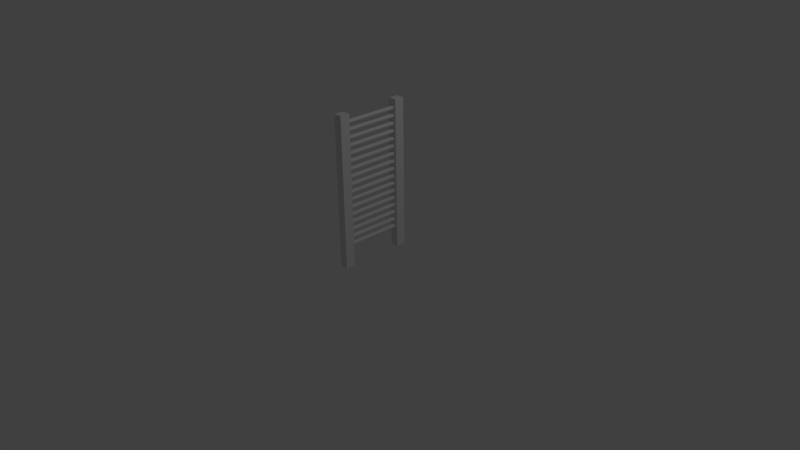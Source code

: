 # Source: elec_stage_door_blue.blend  (saved by Blender 2.66.0; exported with 4.5.12 LTS)
import bpy
from mathutils import Matrix  # noqa: F401  (used for matrix-valued properties, if any)

bpy.ops.wm.read_factory_settings(use_empty=True)
scene = bpy.context.scene
scene.name = 'Scene'

# ---- collections
col_collection_1 = bpy.data.collections.new('Collection 1'); scene.collection.children.link(col_collection_1)

# ---- materials (node trees are filled in below, after node groups)
mat_elec_stage_door_blue = bpy.data.materials.new('elec_stage_door_blue')
mat_elec_stage_door_blue.alpha_threshold = 0.0
mat_elec_stage_door_blue.use_transparent_shadow = False
mat_elec_stage_door_blue.roughness = 0.5
mat_elec_stage_door_blue.line_color = (0.0, 0.0, 0.0, 1.0)
mat_elec_stage_door = bpy.data.materials.new('elec_stage_door')
mat_elec_stage_door.alpha_threshold = 0.0
mat_elec_stage_door.use_transparent_shadow = False
mat_elec_stage_door.roughness = 0.5
mat_elec_stage_door.line_color = (0.0, 0.0, 0.0, 1.0)

# ---- material node trees

# ---- world
world_world = bpy.data.worlds.new('World'); scene.world = world_world
world_world.color = (0.05088, 0.05088, 0.05088)
world_world.use_sun_shadow = False
world_world.sun_shadow_jitter_overblur = 0.0
world_world.cycles.sampling_method = 'MANUAL'
world_world.cycles.sample_map_resolution = 256

# ---- cameras
cam_camera = bpy.data.cameras.new('Camera')
cam_camera.clip_end = 100.0
cam_camera.lens = 35.0
cam_camera.sensor_width = 32.0
cam_camera.sensor_height = 18.0
cam_camera.ortho_scale = 7.314
cam_camera.dof.focus_distance = 0.0
cam_camera.dof.aperture_fstop = 128.0

# ---- lights
light_lamp = bpy.data.lights.new('Lamp', 'POINT')
light_lamp.transmission_factor = 0.0
light_lamp.cutoff_distance = 30.0
light_lamp.energy = 100.0
light_lamp.shadow_buffer_clip_start = 1.001
light_lamp.shadow_soft_size = 0.1
light_lamp.shadow_maximum_resolution = 0.006
light_lamp.use_absolute_resolution = True
light_lamp.cycles.use_multiple_importance_sampling = False

# ---- meshes
me_cylinder = bpy.data.meshes.new('Cylinder')
me_cylinder.from_pydata([(3.825e-09, 0.365, 1.91), (3.825e-09, -0.365, 1.91), (0.005082, 0.365, 1.909), (0.005082, -0.365, 1.909), (0.009969, 0.365, 1.908), (0.009969, -0.365, 1.908), (0.01447, 0.365, 1.905), (0.01447, -0.365, 1.905), (0.01842, 0.365, 1.902), (0.01842, -0.365, 1.902), (0.02166, 0.365, 1.898), (0.02166, -0.365, 1.898), (0.02407, 0.365, 1.894), (0.02407, -0.365, 1.894), (0.02555, 0.365, 1.889), (0.02555, -0.365, 1.889), (0.02605, 0.365, 1.884), (0.02605, -0.365, 1.884), (0.02555, 0.365, 1.878), (0.02555, -0.365, 1.878), (0.02407, 0.365, 1.874), (0.02407, -0.365, 1.874), (0.02166, 0.365, 1.869), (0.02166, -0.365, 1.869), (0.01842, 0.365, 1.865), (0.01842, -0.365, 1.865), (0.01447, 0.365, 1.862), (0.01447, -0.365, 1.862), (0.009969, 0.365, 1.86), (0.009969, -0.365, 1.86), (0.005082, 0.365, 1.858), (0.005082, -0.365, 1.858), (-4.663e-09, 0.365, 1.858), (-4.663e-09, -0.365, 1.858), (-0.005082, 0.365, 1.858), (-0.005082, -0.365, 1.858), (-0.009969, 0.365, 1.86), (-0.009969, -0.365, 1.86), (-0.01447, 0.365, 1.862), (-0.01447, -0.365, 1.862), (-0.01842, 0.365, 1.865), (-0.01842, -0.365, 1.865), (-0.02166, 0.365, 1.869), (-0.02166, -0.365, 1.869), (-0.02407, 0.365, 1.874), (-0.02407, -0.365, 1.874), (-0.02555, 0.365, 1.878), (-0.02555, -0.365, 1.878), (-0.02605, 0.365, 1.884), (-0.02605, -0.365, 1.884), (-0.02555, 0.365, 1.889), (-0.02555, -0.365, 1.889), (-0.02407, 0.365, 1.894), (-0.02407, -0.365, 1.894), (-0.02166, 0.365, 1.898), (-0.02166, -0.365, 1.898), (-0.01842, 0.365, 1.902), (-0.01842, -0.365, 1.902), (-0.01447, 0.365, 1.905), (-0.01447, -0.365, 1.905), (-0.009969, 0.365, 1.908), (-0.009969, -0.365, 1.908), (-0.005082, 0.365, 1.909), (-0.005082, -0.365, 1.909), (3.825e-09, 0.365, 1.81), (3.825e-09, -0.365, 1.81), (0.005082, 0.365, 1.809), (0.005082, -0.365, 1.809), (0.009969, 0.365, 1.808), (0.009969, -0.365, 1.808), (0.01447, 0.365, 1.805), (0.01447, -0.365, 1.805), (0.01842, 0.365, 1.802), (0.01842, -0.365, 1.802), (0.02166, 0.365, 1.798), (0.02166, -0.365, 1.798), (0.02407, 0.365, 1.794), (0.02407, -0.365, 1.794), (0.02555, 0.365, 1.789), (0.02555, -0.365, 1.789), (0.02605, 0.365, 1.784), (0.02605, -0.365, 1.784), (0.02555, 0.365, 1.778), (0.02555, -0.365, 1.778), (0.02407, 0.365, 1.774), (0.02407, -0.365, 1.774), (0.02166, 0.365, 1.769), (0.02166, -0.365, 1.769), (0.01842, 0.365, 1.765), (0.01842, -0.365, 1.765), (0.01447, 0.365, 1.762), (0.01447, -0.365, 1.762), (0.009969, 0.365, 1.76), (0.009969, -0.365, 1.76), (0.005082, 0.365, 1.758), (0.005082, -0.365, 1.758), (-4.663e-09, 0.365, 1.758), (-4.663e-09, -0.365, 1.758), (-0.005082, 0.365, 1.758), (-0.005082, -0.365, 1.758), (-0.009969, 0.365, 1.76), (-0.009969, -0.365, 1.76), (-0.01447, 0.365, 1.762), (-0.01447, -0.365, 1.762), (-0.01842, 0.365, 1.765), (-0.01842, -0.365, 1.765), (-0.02166, 0.365, 1.769), (-0.02166, -0.365, 1.769), (-0.02407, 0.365, 1.774), (-0.02407, -0.365, 1.774), (-0.02555, 0.365, 1.778), (-0.02555, -0.365, 1.778), (-0.02605, 0.365, 1.784), (-0.02605, -0.365, 1.784), (-0.02555, 0.365, 1.789), (-0.02555, -0.365, 1.789), (-0.02407, 0.365, 1.794), (-0.02407, -0.365, 1.794), (-0.02166, 0.365, 1.798), (-0.02166, -0.365, 1.798), (-0.01842, 0.365, 1.802), (-0.01842, -0.365, 1.802), (-0.01447, 0.365, 1.805), (-0.01447, -0.365, 1.805), (-0.009969, 0.365, 1.808), (-0.009969, -0.365, 1.808), (-0.005082, 0.365, 1.809), (-0.005082, -0.365, 1.809), (3.825e-09, 0.365, 1.71), (3.825e-09, -0.365, 1.71), (0.005082, 0.365, 1.709), (0.005082, -0.365, 1.709), (0.009969, 0.365, 1.708), (0.009969, -0.365, 1.708), (0.01447, 0.365, 1.705), (0.01447, -0.365, 1.705), (0.01842, 0.365, 1.702), (0.01842, -0.365, 1.702), (0.02166, 0.365, 1.698), (0.02166, -0.365, 1.698), (0.02407, 0.365, 1.694), (0.02407, -0.365, 1.694), (0.02555, 0.365, 1.689), (0.02555, -0.365, 1.689), (0.02605, 0.365, 1.684), (0.02605, -0.365, 1.684), (0.02555, 0.365, 1.678), (0.02555, -0.365, 1.678), (0.02407, 0.365, 1.674), (0.02407, -0.365, 1.674), (0.02166, 0.365, 1.669), (0.02166, -0.365, 1.669), (0.01842, 0.365, 1.665), (0.01842, -0.365, 1.665), (0.01447, 0.365, 1.662), (0.01447, -0.365, 1.662), (0.009969, 0.365, 1.66), (0.009969, -0.365, 1.66), (0.005082, 0.365, 1.658), (0.005082, -0.365, 1.658), (-4.663e-09, 0.365, 1.658), (-4.663e-09, -0.365, 1.658), (-0.005082, 0.365, 1.658), (-0.005082, -0.365, 1.658), (-0.009969, 0.365, 1.66), (-0.009969, -0.365, 1.66), (-0.01447, 0.365, 1.662), (-0.01447, -0.365, 1.662), (-0.01842, 0.365, 1.665), (-0.01842, -0.365, 1.665), (-0.02166, 0.365, 1.669), (-0.02166, -0.365, 1.669), (-0.02407, 0.365, 1.674), (-0.02407, -0.365, 1.674), (-0.02555, 0.365, 1.678), (-0.02555, -0.365, 1.678), (-0.02605, 0.365, 1.684), (-0.02605, -0.365, 1.684), (-0.02555, 0.365, 1.689), (-0.02555, -0.365, 1.689), (-0.02407, 0.365, 1.694), (-0.02407, -0.365, 1.694), (-0.02166, 0.365, 1.698), (-0.02166, -0.365, 1.698), (-0.01842, 0.365, 1.702), (-0.01842, -0.365, 1.702), (-0.01447, 0.365, 1.705), (-0.01447, -0.365, 1.705), (-0.009969, 0.365, 1.708), (-0.009969, -0.365, 1.708), (-0.005082, 0.365, 1.709), (-0.005082, -0.365, 1.709), (3.825e-09, 0.365, 1.61), (3.825e-09, -0.365, 1.61), (0.005082, 0.365, 1.609), (0.005082, -0.365, 1.609), (0.009969, 0.365, 1.608), (0.009969, -0.365, 1.608), (0.01447, 0.365, 1.605), (0.01447, -0.365, 1.605), (0.01842, 0.365, 1.602), (0.01842, -0.365, 1.602), (0.02166, 0.365, 1.598), (0.02166, -0.365, 1.598), (0.02407, 0.365, 1.594), (0.02407, -0.365, 1.594), (0.02555, 0.365, 1.589), (0.02555, -0.365, 1.589), (0.02605, 0.365, 1.584), (0.02605, -0.365, 1.584), (0.02555, 0.365, 1.578), (0.02555, -0.365, 1.578), (0.02407, 0.365, 1.574), (0.02407, -0.365, 1.574), (0.02166, 0.365, 1.569), (0.02166, -0.365, 1.569), (0.01842, 0.365, 1.565), (0.01842, -0.365, 1.565), (0.01447, 0.365, 1.562), (0.01447, -0.365, 1.562), (0.009969, 0.365, 1.56), (0.009969, -0.365, 1.56), (0.005082, 0.365, 1.558), (0.005082, -0.365, 1.558), (-4.663e-09, 0.365, 1.558), (-4.663e-09, -0.365, 1.558), (-0.005082, 0.365, 1.558), (-0.005082, -0.365, 1.558), (-0.009969, 0.365, 1.56), (-0.009969, -0.365, 1.56), (-0.01447, 0.365, 1.562), (-0.01447, -0.365, 1.562), (-0.01842, 0.365, 1.565), (-0.01842, -0.365, 1.565), (-0.02166, 0.365, 1.569), (-0.02166, -0.365, 1.569), (-0.02407, 0.365, 1.574), (-0.02407, -0.365, 1.574), (-0.02555, 0.365, 1.578), (-0.02555, -0.365, 1.578), (-0.02605, 0.365, 1.584), (-0.02605, -0.365, 1.584), (-0.02555, 0.365, 1.589), (-0.02555, -0.365, 1.589), (-0.02407, 0.365, 1.594), (-0.02407, -0.365, 1.594), (-0.02166, 0.365, 1.598), (-0.02166, -0.365, 1.598), (-0.01842, 0.365, 1.602), (-0.01842, -0.365, 1.602), (-0.01447, 0.365, 1.605), (-0.01447, -0.365, 1.605), (-0.009969, 0.365, 1.608), (-0.009969, -0.365, 1.608), (-0.005082, 0.365, 1.609), (-0.005082, -0.365, 1.609), (3.825e-09, 0.365, 1.51), (3.825e-09, -0.365, 1.51), (0.005082, 0.365, 1.509), (0.005082, -0.365, 1.509), (0.009969, 0.365, 1.508), (0.009969, -0.365, 1.508), (0.01447, 0.365, 1.505), (0.01447, -0.365, 1.505), (0.01842, 0.365, 1.502), (0.01842, -0.365, 1.502), (0.02166, 0.365, 1.498), (0.02166, -0.365, 1.498), (0.02407, 0.365, 1.494), (0.02407, -0.365, 1.494), (0.02555, 0.365, 1.489), (0.02555, -0.365, 1.489), (0.02605, 0.365, 1.484), (0.02605, -0.365, 1.484), (0.02555, 0.365, 1.478), (0.02555, -0.365, 1.478), (0.02407, 0.365, 1.474), (0.02407, -0.365, 1.474), (0.02166, 0.365, 1.469), (0.02166, -0.365, 1.469), (0.01842, 0.365, 1.465), (0.01842, -0.365, 1.465), (0.01447, 0.365, 1.462), (0.01447, -0.365, 1.462), (0.009969, 0.365, 1.46), (0.009969, -0.365, 1.46), (0.005082, 0.365, 1.458), (0.005082, -0.365, 1.458), (-4.663e-09, 0.365, 1.458), (-4.663e-09, -0.365, 1.458), (-0.005082, 0.365, 1.458), (-0.005082, -0.365, 1.458), (-0.009969, 0.365, 1.46), (-0.009969, -0.365, 1.46), (-0.01447, 0.365, 1.462), (-0.01447, -0.365, 1.462), (-0.01842, 0.365, 1.465), (-0.01842, -0.365, 1.465), (-0.02166, 0.365, 1.469), (-0.02166, -0.365, 1.469), (-0.02407, 0.365, 1.474), (-0.02407, -0.365, 1.474), (-0.02555, 0.365, 1.478), (-0.02555, -0.365, 1.478), (-0.02605, 0.365, 1.484), (-0.02605, -0.365, 1.484), (-0.02555, 0.365, 1.489), (-0.02555, -0.365, 1.489), (-0.02407, 0.365, 1.494), (-0.02407, -0.365, 1.494), (-0.02166, 0.365, 1.498), (-0.02166, -0.365, 1.498), (-0.01842, 0.365, 1.502), (-0.01842, -0.365, 1.502), (-0.01447, 0.365, 1.505), (-0.01447, -0.365, 1.505), (-0.009969, 0.365, 1.508), (-0.009969, -0.365, 1.508), (-0.005082, 0.365, 1.509), (-0.005082, -0.365, 1.509), (3.825e-09, 0.365, 1.41), (3.825e-09, -0.365, 1.41), (0.005082, 0.365, 1.409), (0.005082, -0.365, 1.409), (0.009969, 0.365, 1.408), (0.009969, -0.365, 1.408), (0.01447, 0.365, 1.405), (0.01447, -0.365, 1.405), (0.01842, 0.365, 1.402), (0.01842, -0.365, 1.402), (0.02166, 0.365, 1.398), (0.02166, -0.365, 1.398), (0.02407, 0.365, 1.394), (0.02407, -0.365, 1.394), (0.02555, 0.365, 1.389), (0.02555, -0.365, 1.389), (0.02605, 0.365, 1.384), (0.02605, -0.365, 1.384), (0.02555, 0.365, 1.378), (0.02555, -0.365, 1.378), (0.02407, 0.365, 1.374), (0.02407, -0.365, 1.374), (0.02166, 0.365, 1.369), (0.02166, -0.365, 1.369), (0.01842, 0.365, 1.365), (0.01842, -0.365, 1.365), (0.01447, 0.365, 1.362), (0.01447, -0.365, 1.362), (0.009969, 0.365, 1.36), (0.009969, -0.365, 1.36), (0.005082, 0.365, 1.358), (0.005082, -0.365, 1.358), (-4.663e-09, 0.365, 1.358), (-4.663e-09, -0.365, 1.358), (-0.005082, 0.365, 1.358), (-0.005082, -0.365, 1.358), (-0.009969, 0.365, 1.36), (-0.009969, -0.365, 1.36), (-0.01447, 0.365, 1.362), (-0.01447, -0.365, 1.362), (-0.01842, 0.365, 1.365), (-0.01842, -0.365, 1.365), (-0.02166, 0.365, 1.369), (-0.02166, -0.365, 1.369), (-0.02407, 0.365, 1.374), (-0.02407, -0.365, 1.374), (-0.02555, 0.365, 1.378), (-0.02555, -0.365, 1.378), (-0.02605, 0.365, 1.384), (-0.02605, -0.365, 1.384), (-0.02555, 0.365, 1.389), (-0.02555, -0.365, 1.389), (-0.02407, 0.365, 1.394), (-0.02407, -0.365, 1.394), (-0.02166, 0.365, 1.398), (-0.02166, -0.365, 1.398), (-0.01842, 0.365, 1.402), (-0.01842, -0.365, 1.402), (-0.01447, 0.365, 1.405), (-0.01447, -0.365, 1.405), (-0.009969, 0.365, 1.408), (-0.009969, -0.365, 1.408), (-0.005082, 0.365, 1.409), (-0.005082, -0.365, 1.409), (3.825e-09, 0.365, 1.31), (3.825e-09, -0.365, 1.31), (0.005082, 0.365, 1.309), (0.005082, -0.365, 1.309), (0.009969, 0.365, 1.308), (0.009969, -0.365, 1.308), (0.01447, 0.365, 1.305), (0.01447, -0.365, 1.305), (0.01842, 0.365, 1.302), (0.01842, -0.365, 1.302), (0.02166, 0.365, 1.298), (0.02166, -0.365, 1.298), (0.02407, 0.365, 1.294), (0.02407, -0.365, 1.294), (0.02555, 0.365, 1.289), (0.02555, -0.365, 1.289), (0.02605, 0.365, 1.284), (0.02605, -0.365, 1.284), (0.02555, 0.365, 1.278), (0.02555, -0.365, 1.278), (0.02407, 0.365, 1.274), (0.02407, -0.365, 1.274), (0.02166, 0.365, 1.269), (0.02166, -0.365, 1.269), (0.01842, 0.365, 1.265), (0.01842, -0.365, 1.265), (0.01447, 0.365, 1.262), (0.01447, -0.365, 1.262), (0.009969, 0.365, 1.26), (0.009969, -0.365, 1.26), (0.005082, 0.365, 1.258), (0.005082, -0.365, 1.258), (-4.663e-09, 0.365, 1.258), (-4.663e-09, -0.365, 1.258), (-0.005082, 0.365, 1.258), (-0.005082, -0.365, 1.258), (-0.009969, 0.365, 1.26), (-0.009969, -0.365, 1.26), (-0.01447, 0.365, 1.262), (-0.01447, -0.365, 1.262), (-0.01842, 0.365, 1.265), (-0.01842, -0.365, 1.265), (-0.02166, 0.365, 1.269), (-0.02166, -0.365, 1.269), (-0.02407, 0.365, 1.274), (-0.02407, -0.365, 1.274), (-0.02555, 0.365, 1.278), (-0.02555, -0.365, 1.278), (-0.02605, 0.365, 1.284), (-0.02605, -0.365, 1.284), (-0.02555, 0.365, 1.289), (-0.02555, -0.365, 1.289), (-0.02407, 0.365, 1.294), (-0.02407, -0.365, 1.294), (-0.02166, 0.365, 1.298), (-0.02166, -0.365, 1.298), (-0.01842, 0.365, 1.302), (-0.01842, -0.365, 1.302), (-0.01447, 0.365, 1.305), (-0.01447, -0.365, 1.305), (-0.009969, 0.365, 1.308), (-0.009969, -0.365, 1.308), (-0.005082, 0.365, 1.309), (-0.005082, -0.365, 1.309), (3.825e-09, 0.365, 1.21), (3.825e-09, -0.365, 1.21), (0.005082, 0.365, 1.209), (0.005082, -0.365, 1.209), (0.009969, 0.365, 1.208), (0.009969, -0.365, 1.208), (0.01447, 0.365, 1.205), (0.01447, -0.365, 1.205), (0.01842, 0.365, 1.202), (0.01842, -0.365, 1.202), (0.02166, 0.365, 1.198), (0.02166, -0.365, 1.198), (0.02407, 0.365, 1.194), (0.02407, -0.365, 1.194), (0.02555, 0.365, 1.189), (0.02555, -0.365, 1.189), (0.02605, 0.365, 1.184), (0.02605, -0.365, 1.184), (0.02555, 0.365, 1.178), (0.02555, -0.365, 1.178), (0.02407, 0.365, 1.174), (0.02407, -0.365, 1.174), (0.02166, 0.365, 1.169), (0.02166, -0.365, 1.169), (0.01842, 0.365, 1.165), (0.01842, -0.365, 1.165), (0.01447, 0.365, 1.162), (0.01447, -0.365, 1.162), (0.009969, 0.365, 1.16), (0.009969, -0.365, 1.16), (0.005082, 0.365, 1.158), (0.005082, -0.365, 1.158), (-4.663e-09, 0.365, 1.158), (-4.663e-09, -0.365, 1.158), (-0.005082, 0.365, 1.158), (-0.005082, -0.365, 1.158), (-0.009969, 0.365, 1.16), (-0.009969, -0.365, 1.16), (-0.01447, 0.365, 1.162), (-0.01447, -0.365, 1.162), (-0.01842, 0.365, 1.165), (-0.01842, -0.365, 1.165), (-0.02166, 0.365, 1.169), (-0.02166, -0.365, 1.169), (-0.02407, 0.365, 1.174), (-0.02407, -0.365, 1.174), (-0.02555, 0.365, 1.178), (-0.02555, -0.365, 1.178), (-0.02605, 0.365, 1.184), (-0.02605, -0.365, 1.184), (-0.02555, 0.365, 1.189), (-0.02555, -0.365, 1.189), (-0.02407, 0.365, 1.194), (-0.02407, -0.365, 1.194), (-0.02166, 0.365, 1.198), (-0.02166, -0.365, 1.198), (-0.01842, 0.365, 1.202), (-0.01842, -0.365, 1.202), (-0.01447, 0.365, 1.205), (-0.01447, -0.365, 1.205), (-0.009969, 0.365, 1.208), (-0.009969, -0.365, 1.208), (-0.005082, 0.365, 1.209), (-0.005082, -0.365, 1.209), (3.825e-09, 0.365, 1.11), (3.825e-09, -0.365, 1.11), (0.005082, 0.365, 1.109), (0.005082, -0.365, 1.109), (0.009969, 0.365, 1.108), (0.009969, -0.365, 1.108), (0.01447, 0.365, 1.105), (0.01447, -0.365, 1.105), (0.01842, 0.365, 1.102), (0.01842, -0.365, 1.102), (0.02166, 0.365, 1.098), (0.02166, -0.365, 1.098), (0.02407, 0.365, 1.094), (0.02407, -0.365, 1.094), (0.02555, 0.365, 1.089), (0.02555, -0.365, 1.089), (0.02605, 0.365, 1.084), (0.02605, -0.365, 1.084), (0.02555, 0.365, 1.078), (0.02555, -0.365, 1.078), (0.02407, 0.365, 1.074), (0.02407, -0.365, 1.074), (0.02166, 0.365, 1.069), (0.02166, -0.365, 1.069), (0.01842, 0.365, 1.065), (0.01842, -0.365, 1.065), (0.01447, 0.365, 1.062), (0.01447, -0.365, 1.062), (0.009969, 0.365, 1.06), (0.009969, -0.365, 1.06), (0.005082, 0.365, 1.058), (0.005082, -0.365, 1.058), (-4.663e-09, 0.365, 1.058), (-4.663e-09, -0.365, 1.058), (-0.005082, 0.365, 1.058), (-0.005082, -0.365, 1.058), (-0.009969, 0.365, 1.06), (-0.009969, -0.365, 1.06), (-0.01447, 0.365, 1.062), (-0.01447, -0.365, 1.062), (-0.01842, 0.365, 1.065), (-0.01842, -0.365, 1.065), (-0.02166, 0.365, 1.069), (-0.02166, -0.365, 1.069), (-0.02407, 0.365, 1.074), (-0.02407, -0.365, 1.074), (-0.02555, 0.365, 1.078), (-0.02555, -0.365, 1.078), (-0.02605, 0.365, 1.084), (-0.02605, -0.365, 1.084), (-0.02555, 0.365, 1.089), (-0.02555, -0.365, 1.089), (-0.02407, 0.365, 1.094), (-0.02407, -0.365, 1.094), (-0.02166, 0.365, 1.098), (-0.02166, -0.365, 1.098), (-0.01842, 0.365, 1.102), (-0.01842, -0.365, 1.102), (-0.01447, 0.365, 1.105), (-0.01447, -0.365, 1.105), (-0.009969, 0.365, 1.108), (-0.009969, -0.365, 1.108), (-0.005082, 0.365, 1.109), (-0.005082, -0.365, 1.109), (3.825e-09, 0.365, 0.3096), (3.825e-09, -0.365, 0.3096), (0.005082, 0.365, 0.3091), (0.005082, -0.365, 0.3091), (0.009969, 0.365, 0.3076), (0.009969, -0.365, 0.3076), (0.01447, 0.365, 0.3052), (0.01447, -0.365, 0.3052), (0.01842, 0.365, 0.302), (0.01842, -0.365, 0.302), (0.02166, 0.365, 0.298), (0.02166, -0.365, 0.298), (0.02407, 0.365, 0.2935), (0.02407, -0.365, 0.2935), (0.02555, 0.365, 0.2887), (0.02555, -0.365, 0.2887), (0.02605, 0.365, 0.2836), (0.02605, -0.365, 0.2836), (0.02555, 0.365, 0.2785), (0.02555, -0.365, 0.2785), (0.02407, 0.365, 0.2736), (0.02407, -0.365, 0.2736), (0.02166, 0.365, 0.2691), (0.02166, -0.365, 0.2691), (0.01842, 0.365, 0.2652), (0.01842, -0.365, 0.2652), (0.01447, 0.365, 0.2619), (0.01447, -0.365, 0.2619), (0.009969, 0.365, 0.2595), (0.009969, -0.365, 0.2595), (0.005082, 0.365, 0.258), (0.005082, -0.365, 0.258), (-4.663e-09, 0.365, 0.2575), (-4.663e-09, -0.365, 0.2575), (-0.005082, 0.365, 0.258), (-0.005082, -0.365, 0.258), (-0.009969, 0.365, 0.2595), (-0.009969, -0.365, 0.2595), (-0.01447, 0.365, 0.2619), (-0.01447, -0.365, 0.2619), (-0.01842, 0.365, 0.2652), (-0.01842, -0.365, 0.2652), (-0.02166, 0.365, 0.2691), (-0.02166, -0.365, 0.2691), (-0.02407, 0.365, 0.2736), (-0.02407, -0.365, 0.2736), (-0.02555, 0.365, 0.2785), (-0.02555, -0.365, 0.2785), (-0.02605, 0.365, 0.2836), (-0.02605, -0.365, 0.2836), (-0.02555, 0.365, 0.2887), (-0.02555, -0.365, 0.2887), (-0.02407, 0.365, 0.2935), (-0.02407, -0.365, 0.2935), (-0.02166, 0.365, 0.298), (-0.02166, -0.365, 0.298), (-0.01842, 0.365, 0.302), (-0.01842, -0.365, 0.302), (-0.01447, 0.365, 0.3052), (-0.01447, -0.365, 0.3052), (-0.009969, 0.365, 0.3076), (-0.009969, -0.365, 0.3076), (-0.005082, 0.365, 0.3091), (-0.005082, -0.365, 0.3091), (-0.005082, -0.365, 0.4091), (-0.005082, 0.365, 0.4091), (-0.009969, -0.365, 0.4076), (-0.009969, 0.365, 0.4076), (-0.01447, -0.365, 0.4052), (-0.01447, 0.365, 0.4052), (-0.01842, -0.365, 0.402), (-0.01842, 0.365, 0.402), (-0.02166, -0.365, 0.398), (-0.02166, 0.365, 0.398), (-0.02407, -0.365, 0.3935), (-0.02407, 0.365, 0.3935), (-0.02555, -0.365, 0.3887), (-0.02555, 0.365, 0.3887), (-0.02605, -0.365, 0.3836), (-0.02605, 0.365, 0.3836), (-0.02555, -0.365, 0.3785), (-0.02555, 0.365, 0.3785), (-0.02407, -0.365, 0.3736), (-0.02407, 0.365, 0.3736), (-0.02166, -0.365, 0.3691), (-0.02166, 0.365, 0.3691), (-0.01842, -0.365, 0.3652), (-0.01842, 0.365, 0.3652), (-0.01447, -0.365, 0.3619), (-0.01447, 0.365, 0.3619), (-0.009969, -0.365, 0.3595), (-0.009969, 0.365, 0.3595), (-0.005082, -0.365, 0.358), (-0.005082, 0.365, 0.358), (-4.663e-09, -0.365, 0.3575), (-4.663e-09, 0.365, 0.3575), (0.005082, -0.365, 0.358), (0.005082, 0.365, 0.358), (0.009969, -0.365, 0.3595), (0.009969, 0.365, 0.3595), (0.01447, -0.365, 0.3619), (0.01447, 0.365, 0.3619), (0.01842, -0.365, 0.3652), (0.01842, 0.365, 0.3652), (0.02166, -0.365, 0.3691), (0.02166, 0.365, 0.3691), (0.02407, -0.365, 0.3736), (0.02407, 0.365, 0.3736), (0.02555, -0.365, 0.3785), (0.02555, 0.365, 0.3785), (0.02605, -0.365, 0.3836), (0.02605, 0.365, 0.3836), (0.02555, -0.365, 0.3887), (0.02555, 0.365, 0.3887), (0.02407, -0.365, 0.3935), (0.02407, 0.365, 0.3935), (0.02166, -0.365, 0.398), (0.02166, 0.365, 0.398), (0.01842, -0.365, 0.402), (0.01842, 0.365, 0.402), (0.01447, -0.365, 0.4052), (0.01447, 0.365, 0.4052), (0.009969, -0.365, 0.4076), (0.009969, 0.365, 0.4076), (0.005082, -0.365, 0.4091), (0.005082, 0.365, 0.4091), (3.825e-09, -0.365, 0.4096), (3.825e-09, 0.365, 0.4096), (3.825e-09, 0.365, 0.5096), (3.825e-09, -0.365, 0.5096), (0.005082, 0.365, 0.5091), (0.005082, -0.365, 0.5091), (0.009969, 0.365, 0.5076), (0.009969, -0.365, 0.5076), (0.01447, 0.365, 0.5052), (0.01447, -0.365, 0.5052), (0.01842, 0.365, 0.502), (0.01842, -0.365, 0.502), (0.02166, 0.365, 0.498), (0.02166, -0.365, 0.498), (0.02407, 0.365, 0.4935), (0.02407, -0.365, 0.4935), (0.02555, 0.365, 0.4887), (0.02555, -0.365, 0.4887), (0.02605, 0.365, 0.4836), (0.02605, -0.365, 0.4836), (0.02555, 0.365, 0.4785), (0.02555, -0.365, 0.4785), (0.02407, 0.365, 0.4736), (0.02407, -0.365, 0.4736), (0.02166, 0.365, 0.4691), (0.02166, -0.365, 0.4691), (0.01842, 0.365, 0.4652), (0.01842, -0.365, 0.4652), (0.01447, 0.365, 0.4619), (0.01447, -0.365, 0.4619), (0.009969, 0.365, 0.4595), (0.009969, -0.365, 0.4595), (0.005082, 0.365, 0.458), (0.005082, -0.365, 0.458), (-4.663e-09, 0.365, 0.4575), (-4.663e-09, -0.365, 0.4575), (-0.005082, 0.365, 0.458), (-0.005082, -0.365, 0.458), (-0.009969, 0.365, 0.4595), (-0.009969, -0.365, 0.4595), (-0.01447, 0.365, 0.4619), (-0.01447, -0.365, 0.4619), (-0.01842, 0.365, 0.4652), (-0.01842, -0.365, 0.4652), (-0.02166, 0.365, 0.4691), (-0.02166, -0.365, 0.4691), (-0.02407, 0.365, 0.4736), (-0.02407, -0.365, 0.4736), (-0.02555, 0.365, 0.4785), (-0.02555, -0.365, 0.4785), (-0.02605, 0.365, 0.4836), (-0.02605, -0.365, 0.4836), (-0.02555, 0.365, 0.4887), (-0.02555, -0.365, 0.4887), (-0.02407, 0.365, 0.4935), (-0.02407, -0.365, 0.4935), (-0.02166, 0.365, 0.498), (-0.02166, -0.365, 0.498), (-0.01842, 0.365, 0.502), (-0.01842, -0.365, 0.502), (-0.01447, 0.365, 0.5052), (-0.01447, -0.365, 0.5052), (-0.009969, 0.365, 0.5076), (-0.009969, -0.365, 0.5076), (-0.005082, 0.365, 0.5091), (-0.005082, -0.365, 0.5091), (-0.005082, -0.365, 0.6091), (-0.005082, 0.365, 0.6091), (-0.009969, -0.365, 0.6076), (-0.009969, 0.365, 0.6076), (-0.01447, -0.365, 0.6052), (-0.01447, 0.365, 0.6052), (-0.01842, -0.365, 0.602), (-0.01842, 0.365, 0.602), (-0.02166, -0.365, 0.598), (-0.02166, 0.365, 0.598), (-0.02407, -0.365, 0.5935), (-0.02407, 0.365, 0.5935), (-0.02555, -0.365, 0.5887), (-0.02555, 0.365, 0.5887), (-0.02605, -0.365, 0.5836), (-0.02605, 0.365, 0.5836), (-0.02555, -0.365, 0.5785), (-0.02555, 0.365, 0.5785), (-0.02407, -0.365, 0.5736), (-0.02407, 0.365, 0.5736), (-0.02166, -0.365, 0.5691), (-0.02166, 0.365, 0.5691), (-0.01842, -0.365, 0.5652), (-0.01842, 0.365, 0.5652), (-0.01447, -0.365, 0.5619), (-0.01447, 0.365, 0.5619), (-0.009969, -0.365, 0.5595), (-0.009969, 0.365, 0.5595), (-0.005082, -0.365, 0.558), (-0.005082, 0.365, 0.558), (-4.663e-09, -0.365, 0.5575), (-4.663e-09, 0.365, 0.5575), (0.005082, -0.365, 0.558), (0.005082, 0.365, 0.558), (0.009969, -0.365, 0.5595), (0.009969, 0.365, 0.5595), (0.01447, -0.365, 0.5619), (0.01447, 0.365, 0.5619), (0.01842, -0.365, 0.5652), (0.01842, 0.365, 0.5652), (0.02166, -0.365, 0.5691), (0.02166, 0.365, 0.5691), (0.02407, -0.365, 0.5736), (0.02407, 0.365, 0.5736), (0.02555, -0.365, 0.5785), (0.02555, 0.365, 0.5785), (0.02605, -0.365, 0.5836), (0.02605, 0.365, 0.5836), (0.02555, -0.365, 0.5887), (0.02555, 0.365, 0.5887), (0.02407, -0.365, 0.5935), (0.02407, 0.365, 0.5935), (0.02166, -0.365, 0.598), (0.02166, 0.365, 0.598), (0.01842, -0.365, 0.602), (0.01842, 0.365, 0.602), (0.01447, -0.365, 0.6052), (0.01447, 0.365, 0.6052), (0.009969, -0.365, 0.6076), (0.009969, 0.365, 0.6076), (0.005082, -0.365, 0.6091), (0.005082, 0.365, 0.6091), (3.825e-09, -0.365, 0.6096), (3.825e-09, 0.365, 0.6096), (3.825e-09, 0.365, 0.7096), (3.825e-09, -0.365, 0.7096), (0.005082, 0.365, 0.7091), (0.005082, -0.365, 0.7091), (0.009969, 0.365, 0.7076), (0.009969, -0.365, 0.7076), (0.01447, 0.365, 0.7052), (0.01447, -0.365, 0.7052), (0.01842, 0.365, 0.702), (0.01842, -0.365, 0.702), (0.02166, 0.365, 0.698), (0.02166, -0.365, 0.698), (0.02407, 0.365, 0.6935), (0.02407, -0.365, 0.6935), (0.02555, 0.365, 0.6887), (0.02555, -0.365, 0.6887), (0.02605, 0.365, 0.6836), (0.02605, -0.365, 0.6836), (0.02555, 0.365, 0.6785), (0.02555, -0.365, 0.6785), (0.02407, 0.365, 0.6736), (0.02407, -0.365, 0.6736), (0.02166, 0.365, 0.6691), (0.02166, -0.365, 0.6691), (0.01842, 0.365, 0.6652), (0.01842, -0.365, 0.6652), (0.01447, 0.365, 0.6619), (0.01447, -0.365, 0.6619), (0.009969, 0.365, 0.6595), (0.009969, -0.365, 0.6595), (0.005082, 0.365, 0.658), (0.005082, -0.365, 0.658), (-4.663e-09, 0.365, 0.6575), (-4.663e-09, -0.365, 0.6575), (-0.005082, 0.365, 0.658), (-0.005082, -0.365, 0.658), (-0.009969, 0.365, 0.6595), (-0.009969, -0.365, 0.6595), (-0.01447, 0.365, 0.6619), (-0.01447, -0.365, 0.6619), (-0.01842, 0.365, 0.6652), (-0.01842, -0.365, 0.6652), (-0.02166, 0.365, 0.6691), (-0.02166, -0.365, 0.6691), (-0.02407, 0.365, 0.6736), (-0.02407, -0.365, 0.6736), (-0.02555, 0.365, 0.6785), (-0.02555, -0.365, 0.6785), (-0.02605, 0.365, 0.6836), (-0.02605, -0.365, 0.6836), (-0.02555, 0.365, 0.6887), (-0.02555, -0.365, 0.6887), (-0.02407, 0.365, 0.6935), (-0.02407, -0.365, 0.6935), (-0.02166, 0.365, 0.698), (-0.02166, -0.365, 0.698), (-0.01842, 0.365, 0.702), (-0.01842, -0.365, 0.702), (-0.01447, 0.365, 0.7052), (-0.01447, -0.365, 0.7052), (-0.009969, 0.365, 0.7076), (-0.009969, -0.365, 0.7076), (-0.005082, 0.365, 0.7091), (-0.005082, -0.365, 0.7091), (-0.005082, -0.365, 0.8091), (-0.005082, 0.365, 0.8091), (-0.009969, -0.365, 0.8076), (-0.009969, 0.365, 0.8076), (-0.01447, -0.365, 0.8052), (-0.01447, 0.365, 0.8052), (-0.01842, -0.365, 0.802), (-0.01842, 0.365, 0.802), (-0.02166, -0.365, 0.798), (-0.02166, 0.365, 0.798), (-0.02407, -0.365, 0.7935), (-0.02407, 0.365, 0.7935), (-0.02555, -0.365, 0.7887), (-0.02555, 0.365, 0.7887), (-0.02605, -0.365, 0.7836), (-0.02605, 0.365, 0.7836), (-0.02555, -0.365, 0.7785), (-0.02555, 0.365, 0.7785), (-0.02407, -0.365, 0.7736), (-0.02407, 0.365, 0.7736), (-0.02166, -0.365, 0.7691), (-0.02166, 0.365, 0.7691), (-0.01842, -0.365, 0.7652), (-0.01842, 0.365, 0.7652), (-0.01447, -0.365, 0.7619), (-0.01447, 0.365, 0.7619), (-0.009969, -0.365, 0.7595), (-0.009969, 0.365, 0.7595), (-0.005082, -0.365, 0.758), (-0.005082, 0.365, 0.758), (-4.663e-09, -0.365, 0.7575), (-4.663e-09, 0.365, 0.7575), (0.005082, -0.365, 0.758), (0.005082, 0.365, 0.758), (0.009969, -0.365, 0.7595), (0.009969, 0.365, 0.7595), (0.01447, -0.365, 0.7619), (0.01447, 0.365, 0.7619), (0.01842, -0.365, 0.7652), (0.01842, 0.365, 0.7652), (0.02166, -0.365, 0.7691), (0.02166, 0.365, 0.7691), (0.02407, -0.365, 0.7736), (0.02407, 0.365, 0.7736), (0.02555, -0.365, 0.7785), (0.02555, 0.365, 0.7785), (0.02605, -0.365, 0.7836), (0.02605, 0.365, 0.7836), (0.02555, -0.365, 0.7887), (0.02555, 0.365, 0.7887), (0.02407, -0.365, 0.7935), (0.02407, 0.365, 0.7935), (0.02166, -0.365, 0.798), (0.02166, 0.365, 0.798), (0.01842, -0.365, 0.802), (0.01842, 0.365, 0.802), (0.01447, -0.365, 0.8052), (0.01447, 0.365, 0.8052), (0.009969, -0.365, 0.8076), (0.009969, 0.365, 0.8076), (0.005082, -0.365, 0.8091), (0.005082, 0.365, 0.8091), (3.825e-09, -0.365, 0.8096), (3.825e-09, 0.365, 0.8096), (3.825e-09, 0.365, 0.9096), (3.825e-09, -0.365, 0.9096), (0.005082, 0.365, 0.9091), (0.005082, -0.365, 0.9091), (0.009969, 0.365, 0.9076), (0.009969, -0.365, 0.9076), (0.01447, 0.365, 0.9052), (0.01447, -0.365, 0.9052), (0.01842, 0.365, 0.902), (0.01842, -0.365, 0.902), (0.02166, 0.365, 0.898), (0.02166, -0.365, 0.898), (0.02407, 0.365, 0.8935), (0.02407, -0.365, 0.8935), (0.02555, 0.365, 0.8887), (0.02555, -0.365, 0.8887), (0.02605, 0.365, 0.8836), (0.02605, -0.365, 0.8836), (0.02555, 0.365, 0.8785), (0.02555, -0.365, 0.8785), (0.02407, 0.365, 0.8736), (0.02407, -0.365, 0.8736), (0.02166, 0.365, 0.8691), (0.02166, -0.365, 0.8691), (0.01842, 0.365, 0.8652), (0.01842, -0.365, 0.8652), (0.01447, 0.365, 0.8619), (0.01447, -0.365, 0.8619), (0.009969, 0.365, 0.8595), (0.009969, -0.365, 0.8595), (0.005082, 0.365, 0.858), (0.005082, -0.365, 0.858), (-4.663e-09, 0.365, 0.8575), (-4.663e-09, -0.365, 0.8575), (-0.005082, 0.365, 0.858), (-0.005082, -0.365, 0.858), (-0.009969, 0.365, 0.8595), (-0.009969, -0.365, 0.8595), (-0.01447, 0.365, 0.8619), (-0.01447, -0.365, 0.8619), (-0.01842, 0.365, 0.8652), (-0.01842, -0.365, 0.8652), (-0.02166, 0.365, 0.8691), (-0.02166, -0.365, 0.8691), (-0.02407, 0.365, 0.8736), (-0.02407, -0.365, 0.8736), (-0.02555, 0.365, 0.8785), (-0.02555, -0.365, 0.8785), (-0.02605, 0.365, 0.8836), (-0.02605, -0.365, 0.8836), (-0.02555, 0.365, 0.8887), (-0.02555, -0.365, 0.8887), (-0.02407, 0.365, 0.8935), (-0.02407, -0.365, 0.8935), (-0.02166, 0.365, 0.898), (-0.02166, -0.365, 0.898), (-0.01842, 0.365, 0.902), (-0.01842, -0.365, 0.902), (-0.01447, 0.365, 0.9052), (-0.01447, -0.365, 0.9052), (-0.009969, 0.365, 0.9076), (-0.009969, -0.365, 0.9076), (-0.005082, 0.365, 0.9091), (-0.005082, -0.365, 0.9091), (-0.005082, -0.365, 1.009), (-0.005082, 0.365, 1.009), (-0.009969, -0.365, 1.008), (-0.009969, 0.365, 1.008), (-0.01447, -0.365, 1.005), (-0.01447, 0.365, 1.005), (-0.01842, -0.365, 1.002), (-0.01842, 0.365, 1.002), (-0.02166, -0.365, 0.998), (-0.02166, 0.365, 0.998), (-0.02407, -0.365, 0.9935), (-0.02407, 0.365, 0.9935), (-0.02555, -0.365, 0.9887), (-0.02555, 0.365, 0.9887), (-0.02605, -0.365, 0.9836), (-0.02605, 0.365, 0.9836), (-0.02555, -0.365, 0.9785), (-0.02555, 0.365, 0.9785), (-0.02407, -0.365, 0.9736), (-0.02407, 0.365, 0.9736), (-0.02166, -0.365, 0.9691), (-0.02166, 0.365, 0.9691), (-0.01842, -0.365, 0.9652), (-0.01842, 0.365, 0.9652), (-0.01447, -0.365, 0.9619), (-0.01447, 0.365, 0.9619), (-0.009969, -0.365, 0.9595), (-0.009969, 0.365, 0.9595), (-0.005082, -0.365, 0.958), (-0.005082, 0.365, 0.958), (-4.663e-09, -0.365, 0.9575), (-4.663e-09, 0.365, 0.9575), (0.005082, -0.365, 0.958), (0.005082, 0.365, 0.958), (0.009969, -0.365, 0.9595), (0.009969, 0.365, 0.9595), (0.01447, -0.365, 0.9619), (0.01447, 0.365, 0.9619), (0.01842, -0.365, 0.9652), (0.01842, 0.365, 0.9652), (0.02166, -0.365, 0.9691), (0.02166, 0.365, 0.9691), (0.02407, -0.365, 0.9736), (0.02407, 0.365, 0.9736), (0.02555, -0.365, 0.9785), (0.02555, 0.365, 0.9785), (0.02605, -0.365, 0.9836), (0.02605, 0.365, 0.9836), (0.02555, -0.365, 0.9887), (0.02555, 0.365, 0.9887), (0.02407, -0.365, 0.9935), (0.02407, 0.365, 0.9935), (0.02166, -0.365, 0.998), (0.02166, 0.365, 0.998), (0.01842, -0.365, 1.002), (0.01842, 0.365, 1.002), (0.01447, -0.365, 1.005), (0.01447, 0.365, 1.005), (0.009969, -0.365, 1.008), (0.009969, 0.365, 1.008), (0.005082, -0.365, 1.009), (0.005082, 0.365, 1.009), (3.825e-09, -0.365, 1.01), (3.825e-09, 0.365, 1.01)], [], [(0, 1, 3, 2), (2, 3, 5, 4), (4, 5, 7, 6), (6, 7, 9, 8), (8, 9, 11, 10), (10, 11, 13, 12), (12, 13, 15, 14), (14, 15, 17, 16), (16, 17, 19, 18), (18, 19, 21, 20), (20, 21, 23, 22), (22, 23, 25, 24), (24, 25, 27, 26), (26, 27, 29, 28), (28, 29, 31, 30), (30, 31, 33, 32), (32, 33, 35, 34), (34, 35, 37, 36), (36, 37, 39, 38), (38, 39, 41, 40), (40, 41, 43, 42), (42, 43, 45, 44), (44, 45, 47, 46), (46, 47, 49, 48), (48, 49, 51, 50), (50, 51, 53, 52), (52, 53, 55, 54), (54, 55, 57, 56), (56, 57, 59, 58), (58, 59, 61, 60), (3, 1, 63, 61, 59, 57, 55, 53, 51, 49, 47, 45, 43, 41, 39, 37, 35, 33, 31, 29, 27, 25, 23, 21, 19, 17, 15, 13, 11, 9, 7, 5), (62, 63, 1, 0), (60, 61, 63, 62), (0, 2, 4, 6, 8, 10, 12, 14, 16, 18, 20, 22, 24, 26, 28, 30, 32, 34, 36, 38, 40, 42, 44, 46, 48, 50, 52, 54, 56, 58, 60, 62), (64, 65, 67, 66), (66, 67, 69, 68), (68, 69, 71, 70), (70, 71, 73, 72), (72, 73, 75, 74), (74, 75, 77, 76), (76, 77, 79, 78), (78, 79, 81, 80), (80, 81, 83, 82), (82, 83, 85, 84), (84, 85, 87, 86), (86, 87, 89, 88), (88, 89, 91, 90), (90, 91, 93, 92), (92, 93, 95, 94), (94, 95, 97, 96), (96, 97, 99, 98), (98, 99, 101, 100), (100, 101, 103, 102), (102, 103, 105, 104), (104, 105, 107, 106), (106, 107, 109, 108), (108, 109, 111, 110), (110, 111, 113, 112), (112, 113, 115, 114), (114, 115, 117, 116), (116, 117, 119, 118), (118, 119, 121, 120), (120, 121, 123, 122), (122, 123, 125, 124), (67, 65, 127, 125, 123, 121, 119, 117, 115, 113, 111, 109, 107, 105, 103, 101, 99, 97, 95, 93, 91, 89, 87, 85, 83, 81, 79, 77, 75, 73, 71, 69), (126, 127, 65, 64), (124, 125, 127, 126), (64, 66, 68, 70, 72, 74, 76, 78, 80, 82, 84, 86, 88, 90, 92, 94, 96, 98, 100, 102, 104, 106, 108, 110, 112, 114, 116, 118, 120, 122, 124, 126), (128, 129, 131, 130), (130, 131, 133, 132), (132, 133, 135, 134), (134, 135, 137, 136), (136, 137, 139, 138), (138, 139, 141, 140), (140, 141, 143, 142), (142, 143, 145, 144), (144, 145, 147, 146), (146, 147, 149, 148), (148, 149, 151, 150), (150, 151, 153, 152), (152, 153, 155, 154), (154, 155, 157, 156), (156, 157, 159, 158), (158, 159, 161, 160), (160, 161, 163, 162), (162, 163, 165, 164), (164, 165, 167, 166), (166, 167, 169, 168), (168, 169, 171, 170), (170, 171, 173, 172), (172, 173, 175, 174), (174, 175, 177, 176), (176, 177, 179, 178), (178, 179, 181, 180), (180, 181, 183, 182), (182, 183, 185, 184), (184, 185, 187, 186), (186, 187, 189, 188), (131, 129, 191, 189, 187, 185, 183, 181, 179, 177, 175, 173, 171, 169, 167, 165, 163, 161, 159, 157, 155, 153, 151, 149, 147, 145, 143, 141, 139, 137, 135, 133), (190, 191, 129, 128), (188, 189, 191, 190), (128, 130, 132, 134, 136, 138, 140, 142, 144, 146, 148, 150, 152, 154, 156, 158, 160, 162, 164, 166, 168, 170, 172, 174, 176, 178, 180, 182, 184, 186, 188, 190), (192, 193, 195, 194), (194, 195, 197, 196), (196, 197, 199, 198), (198, 199, 201, 200), (200, 201, 203, 202), (202, 203, 205, 204), (204, 205, 207, 206), (206, 207, 209, 208), (208, 209, 211, 210), (210, 211, 213, 212), (212, 213, 215, 214), (214, 215, 217, 216), (216, 217, 219, 218), (218, 219, 221, 220), (220, 221, 223, 222), (222, 223, 225, 224), (224, 225, 227, 226), (226, 227, 229, 228), (228, 229, 231, 230), (230, 231, 233, 232), (232, 233, 235, 234), (234, 235, 237, 236), (236, 237, 239, 238), (238, 239, 241, 240), (240, 241, 243, 242), (242, 243, 245, 244), (244, 245, 247, 246), (246, 247, 249, 248), (248, 249, 251, 250), (250, 251, 253, 252), (195, 193, 255, 253, 251, 249, 247, 245, 243, 241, 239, 237, 235, 233, 231, 229, 227, 225, 223, 221, 219, 217, 215, 213, 211, 209, 207, 205, 203, 201, 199, 197), (254, 255, 193, 192), (252, 253, 255, 254), (192, 194, 196, 198, 200, 202, 204, 206, 208, 210, 212, 214, 216, 218, 220, 222, 224, 226, 228, 230, 232, 234, 236, 238, 240, 242, 244, 246, 248, 250, 252, 254), (256, 257, 259, 258), (258, 259, 261, 260), (260, 261, 263, 262), (262, 263, 265, 264), (264, 265, 267, 266), (266, 267, 269, 268), (268, 269, 271, 270), (270, 271, 273, 272), (272, 273, 275, 274), (274, 275, 277, 276), (276, 277, 279, 278), (278, 279, 281, 280), (280, 281, 283, 282), (282, 283, 285, 284), (284, 285, 287, 286), (286, 287, 289, 288), (288, 289, 291, 290), (290, 291, 293, 292), (292, 293, 295, 294), (294, 295, 297, 296), (296, 297, 299, 298), (298, 299, 301, 300), (300, 301, 303, 302), (302, 303, 305, 304), (304, 305, 307, 306), (306, 307, 309, 308), (308, 309, 311, 310), (310, 311, 313, 312), (312, 313, 315, 314), (314, 315, 317, 316), (259, 257, 319, 317, 315, 313, 311, 309, 307, 305, 303, 301, 299, 297, 295, 293, 291, 289, 287, 285, 283, 281, 279, 277, 275, 273, 271, 269, 267, 265, 263, 261), (318, 319, 257, 256), (316, 317, 319, 318), (256, 258, 260, 262, 264, 266, 268, 270, 272, 274, 276, 278, 280, 282, 284, 286, 288, 290, 292, 294, 296, 298, 300, 302, 304, 306, 308, 310, 312, 314, 316, 318), (320, 321, 323, 322), (322, 323, 325, 324), (324, 325, 327, 326), (326, 327, 329, 328), (328, 329, 331, 330), (330, 331, 333, 332), (332, 333, 335, 334), (334, 335, 337, 336), (336, 337, 339, 338), (338, 339, 341, 340), (340, 341, 343, 342), (342, 343, 345, 344), (344, 345, 347, 346), (346, 347, 349, 348), (348, 349, 351, 350), (350, 351, 353, 352), (352, 353, 355, 354), (354, 355, 357, 356), (356, 357, 359, 358), (358, 359, 361, 360), (360, 361, 363, 362), (362, 363, 365, 364), (364, 365, 367, 366), (366, 367, 369, 368), (368, 369, 371, 370), (370, 371, 373, 372), (372, 373, 375, 374), (374, 375, 377, 376), (376, 377, 379, 378), (378, 379, 381, 380), (323, 321, 383, 381, 379, 377, 375, 373, 371, 369, 367, 365, 363, 361, 359, 357, 355, 353, 351, 349, 347, 345, 343, 341, 339, 337, 335, 333, 331, 329, 327, 325), (382, 383, 321, 320), (380, 381, 383, 382), (320, 322, 324, 326, 328, 330, 332, 334, 336, 338, 340, 342, 344, 346, 348, 350, 352, 354, 356, 358, 360, 362, 364, 366, 368, 370, 372, 374, 376, 378, 380, 382), (384, 385, 387, 386), (386, 387, 389, 388), (388, 389, 391, 390), (390, 391, 393, 392), (392, 393, 395, 394), (394, 395, 397, 396), (396, 397, 399, 398), (398, 399, 401, 400), (400, 401, 403, 402), (402, 403, 405, 404), (404, 405, 407, 406), (406, 407, 409, 408), (408, 409, 411, 410), (410, 411, 413, 412), (412, 413, 415, 414), (414, 415, 417, 416), (416, 417, 419, 418), (418, 419, 421, 420), (420, 421, 423, 422), (422, 423, 425, 424), (424, 425, 427, 426), (426, 427, 429, 428), (428, 429, 431, 430), (430, 431, 433, 432), (432, 433, 435, 434), (434, 435, 437, 436), (436, 437, 439, 438), (438, 439, 441, 440), (440, 441, 443, 442), (442, 443, 445, 444), (387, 385, 447, 445, 443, 441, 439, 437, 435, 433, 431, 429, 427, 425, 423, 421, 419, 417, 415, 413, 411, 409, 407, 405, 403, 401, 399, 397, 395, 393, 391, 389), (446, 447, 385, 384), (444, 445, 447, 446), (384, 386, 388, 390, 392, 394, 396, 398, 400, 402, 404, 406, 408, 410, 412, 414, 416, 418, 420, 422, 424, 426, 428, 430, 432, 434, 436, 438, 440, 442, 444, 446), (448, 449, 451, 450), (450, 451, 453, 452), (452, 453, 455, 454), (454, 455, 457, 456), (456, 457, 459, 458), (458, 459, 461, 460), (460, 461, 463, 462), (462, 463, 465, 464), (464, 465, 467, 466), (466, 467, 469, 468), (468, 469, 471, 470), (470, 471, 473, 472), (472, 473, 475, 474), (474, 475, 477, 476), (476, 477, 479, 478), (478, 479, 481, 480), (480, 481, 483, 482), (482, 483, 485, 484), (484, 485, 487, 486), (486, 487, 489, 488), (488, 489, 491, 490), (490, 491, 493, 492), (492, 493, 495, 494), (494, 495, 497, 496), (496, 497, 499, 498), (498, 499, 501, 500), (500, 501, 503, 502), (502, 503, 505, 504), (504, 505, 507, 506), (506, 507, 509, 508), (451, 449, 511, 509, 507, 505, 503, 501, 499, 497, 495, 493, 491, 489, 487, 485, 483, 481, 479, 477, 475, 473, 471, 469, 467, 465, 463, 461, 459, 457, 455, 453), (510, 511, 449, 448), (508, 509, 511, 510), (448, 450, 452, 454, 456, 458, 460, 462, 464, 466, 468, 470, 472, 474, 476, 478, 480, 482, 484, 486, 488, 490, 492, 494, 496, 498, 500, 502, 504, 506, 508, 510), (512, 513, 515, 514), (514, 515, 517, 516), (516, 517, 519, 518), (518, 519, 521, 520), (520, 521, 523, 522), (522, 523, 525, 524), (524, 525, 527, 526), (526, 527, 529, 528), (528, 529, 531, 530), (530, 531, 533, 532), (532, 533, 535, 534), (534, 535, 537, 536), (536, 537, 539, 538), (538, 539, 541, 540), (540, 541, 543, 542), (542, 543, 545, 544), (544, 545, 547, 546), (546, 547, 549, 548), (548, 549, 551, 550), (550, 551, 553, 552), (552, 553, 555, 554), (554, 555, 557, 556), (556, 557, 559, 558), (558, 559, 561, 560), (560, 561, 563, 562), (562, 563, 565, 564), (564, 565, 567, 566), (566, 567, 569, 568), (568, 569, 571, 570), (570, 571, 573, 572), (515, 513, 575, 573, 571, 569, 567, 565, 563, 561, 559, 557, 555, 553, 551, 549, 547, 545, 543, 541, 539, 537, 535, 533, 531, 529, 527, 525, 523, 521, 519, 517), (574, 575, 513, 512), (572, 573, 575, 574), (512, 514, 516, 518, 520, 522, 524, 526, 528, 530, 532, 534, 536, 538, 540, 542, 544, 546, 548, 550, 552, 554, 556, 558, 560, 562, 564, 566, 568, 570, 572, 574), (576, 577, 579, 578), (578, 579, 581, 580), (580, 581, 583, 582), (582, 583, 585, 584), (584, 585, 587, 586), (586, 587, 589, 588), (588, 589, 591, 590), (590, 591, 593, 592), (592, 593, 595, 594), (594, 595, 597, 596), (596, 597, 599, 598), (598, 599, 601, 600), (600, 601, 603, 602), (602, 603, 605, 604), (604, 605, 607, 606), (606, 607, 609, 608), (608, 609, 611, 610), (610, 611, 613, 612), (612, 613, 615, 614), (614, 615, 617, 616), (616, 617, 619, 618), (618, 619, 621, 620), (620, 621, 623, 622), (622, 623, 625, 624), (624, 625, 627, 626), (626, 627, 629, 628), (628, 629, 631, 630), (630, 631, 633, 632), (632, 633, 635, 634), (634, 635, 637, 636), (579, 577, 639, 637, 635, 633, 631, 629, 627, 625, 623, 621, 619, 617, 615, 613, 611, 609, 607, 605, 603, 601, 599, 597, 595, 593, 591, 589, 587, 585, 583, 581), (638, 639, 577, 576), (636, 637, 639, 638), (576, 578, 580, 582, 584, 586, 588, 590, 592, 594, 596, 598, 600, 602, 604, 606, 608, 610, 612, 614, 616, 618, 620, 622, 624, 626, 628, 630, 632, 634, 636, 638), (703, 701, 699, 697, 695, 693, 691, 689, 687, 685, 683, 681, 679, 677, 675, 673, 671, 669, 667, 665, 663, 661, 659, 657, 655, 653, 651, 649, 647, 645, 643, 641), (643, 642, 640, 641), (641, 640, 702, 703), (700, 702, 640, 642, 644, 646, 648, 650, 652, 654, 656, 658, 660, 662, 664, 666, 668, 670, 672, 674, 676, 678, 680, 682, 684, 686, 688, 690, 692, 694, 696, 698), (645, 644, 642, 643), (647, 646, 644, 645), (649, 648, 646, 647), (651, 650, 648, 649), (653, 652, 650, 651), (655, 654, 652, 653), (657, 656, 654, 655), (659, 658, 656, 657), (661, 660, 658, 659), (663, 662, 660, 661), (665, 664, 662, 663), (667, 666, 664, 665), (669, 668, 666, 667), (671, 670, 668, 669), (673, 672, 670, 671), (675, 674, 672, 673), (677, 676, 674, 675), (679, 678, 676, 677), (681, 680, 678, 679), (683, 682, 680, 681), (685, 684, 682, 683), (687, 686, 684, 685), (689, 688, 686, 687), (691, 690, 688, 689), (693, 692, 690, 691), (695, 694, 692, 693), (697, 696, 694, 695), (699, 698, 696, 697), (701, 700, 698, 699), (703, 702, 700, 701), (704, 705, 707, 706), (706, 707, 709, 708), (708, 709, 711, 710), (710, 711, 713, 712), (712, 713, 715, 714), (714, 715, 717, 716), (716, 717, 719, 718), (718, 719, 721, 720), (720, 721, 723, 722), (722, 723, 725, 724), (724, 725, 727, 726), (726, 727, 729, 728), (728, 729, 731, 730), (730, 731, 733, 732), (732, 733, 735, 734), (734, 735, 737, 736), (736, 737, 739, 738), (738, 739, 741, 740), (740, 741, 743, 742), (742, 743, 745, 744), (744, 745, 747, 746), (746, 747, 749, 748), (748, 749, 751, 750), (750, 751, 753, 752), (752, 753, 755, 754), (754, 755, 757, 756), (756, 757, 759, 758), (758, 759, 761, 760), (760, 761, 763, 762), (762, 763, 765, 764), (707, 705, 767, 765, 763, 761, 759, 757, 755, 753, 751, 749, 747, 745, 743, 741, 739, 737, 735, 733, 731, 729, 727, 725, 723, 721, 719, 717, 715, 713, 711, 709), (766, 767, 705, 704), (764, 765, 767, 766), (704, 706, 708, 710, 712, 714, 716, 718, 720, 722, 724, 726, 728, 730, 732, 734, 736, 738, 740, 742, 744, 746, 748, 750, 752, 754, 756, 758, 760, 762, 764, 766), (831, 829, 827, 825, 823, 821, 819, 817, 815, 813, 811, 809, 807, 805, 803, 801, 799, 797, 795, 793, 791, 789, 787, 785, 783, 781, 779, 777, 775, 773, 771, 769), (771, 770, 768, 769), (769, 768, 830, 831), (828, 830, 768, 770, 772, 774, 776, 778, 780, 782, 784, 786, 788, 790, 792, 794, 796, 798, 800, 802, 804, 806, 808, 810, 812, 814, 816, 818, 820, 822, 824, 826), (773, 772, 770, 771), (775, 774, 772, 773), (777, 776, 774, 775), (779, 778, 776, 777), (781, 780, 778, 779), (783, 782, 780, 781), (785, 784, 782, 783), (787, 786, 784, 785), (789, 788, 786, 787), (791, 790, 788, 789), (793, 792, 790, 791), (795, 794, 792, 793), (797, 796, 794, 795), (799, 798, 796, 797), (801, 800, 798, 799), (803, 802, 800, 801), (805, 804, 802, 803), (807, 806, 804, 805), (809, 808, 806, 807), (811, 810, 808, 809), (813, 812, 810, 811), (815, 814, 812, 813), (817, 816, 814, 815), (819, 818, 816, 817), (821, 820, 818, 819), (823, 822, 820, 821), (825, 824, 822, 823), (827, 826, 824, 825), (829, 828, 826, 827), (831, 830, 828, 829), (832, 833, 835, 834), (834, 835, 837, 836), (836, 837, 839, 838), (838, 839, 841, 840), (840, 841, 843, 842), (842, 843, 845, 844), (844, 845, 847, 846), (846, 847, 849, 848), (848, 849, 851, 850), (850, 851, 853, 852), (852, 853, 855, 854), (854, 855, 857, 856), (856, 857, 859, 858), (858, 859, 861, 860), (860, 861, 863, 862), (862, 863, 865, 864), (864, 865, 867, 866), (866, 867, 869, 868), (868, 869, 871, 870), (870, 871, 873, 872), (872, 873, 875, 874), (874, 875, 877, 876), (876, 877, 879, 878), (878, 879, 881, 880), (880, 881, 883, 882), (882, 883, 885, 884), (884, 885, 887, 886), (886, 887, 889, 888), (888, 889, 891, 890), (890, 891, 893, 892), (835, 833, 895, 893, 891, 889, 887, 885, 883, 881, 879, 877, 875, 873, 871, 869, 867, 865, 863, 861, 859, 857, 855, 853, 851, 849, 847, 845, 843, 841, 839, 837), (894, 895, 833, 832), (892, 893, 895, 894), (832, 834, 836, 838, 840, 842, 844, 846, 848, 850, 852, 854, 856, 858, 860, 862, 864, 866, 868, 870, 872, 874, 876, 878, 880, 882, 884, 886, 888, 890, 892, 894), (959, 957, 955, 953, 951, 949, 947, 945, 943, 941, 939, 937, 935, 933, 931, 929, 927, 925, 923, 921, 919, 917, 915, 913, 911, 909, 907, 905, 903, 901, 899, 897), (899, 898, 896, 897), (897, 896, 958, 959), (956, 958, 896, 898, 900, 902, 904, 906, 908, 910, 912, 914, 916, 918, 920, 922, 924, 926, 928, 930, 932, 934, 936, 938, 940, 942, 944, 946, 948, 950, 952, 954), (901, 900, 898, 899), (903, 902, 900, 901), (905, 904, 902, 903), (907, 906, 904, 905), (909, 908, 906, 907), (911, 910, 908, 909), (913, 912, 910, 911), (915, 914, 912, 913), (917, 916, 914, 915), (919, 918, 916, 917), (921, 920, 918, 919), (923, 922, 920, 921), (925, 924, 922, 923), (927, 926, 924, 925), (929, 928, 926, 927), (931, 930, 928, 929), (933, 932, 930, 931), (935, 934, 932, 933), (937, 936, 934, 935), (939, 938, 936, 937), (941, 940, 938, 939), (943, 942, 940, 941), (945, 944, 942, 943), (947, 946, 944, 945), (949, 948, 946, 947), (951, 950, 948, 949), (953, 952, 950, 951), (955, 954, 952, 953), (957, 956, 954, 955), (959, 958, 956, 957), (960, 961, 963, 962), (962, 963, 965, 964), (964, 965, 967, 966), (966, 967, 969, 968), (968, 969, 971, 970), (970, 971, 973, 972), (972, 973, 975, 974), (974, 975, 977, 976), (976, 977, 979, 978), (978, 979, 981, 980), (980, 981, 983, 982), (982, 983, 985, 984), (984, 985, 987, 986), (986, 987, 989, 988), (988, 989, 991, 990), (990, 991, 993, 992), (992, 993, 995, 994), (994, 995, 997, 996), (996, 997, 999, 998), (998, 999, 1001, 1000), (1000, 1001, 1003, 1002), (1002, 1003, 1005, 1004), (1004, 1005, 1007, 1006), (1006, 1007, 1009, 1008), (1008, 1009, 1011, 1010), (1010, 1011, 1013, 1012), (1012, 1013, 1015, 1014), (1014, 1015, 1017, 1016), (1016, 1017, 1019, 1018), (1018, 1019, 1021, 1020), (963, 961, 1023, 1021, 1019, 1017, 1015, 1013, 1011, 1009, 1007, 1005, 1003, 1001, 999, 997, 995, 993, 991, 989, 987, 985, 983, 981, 979, 977, 975, 973, 971, 969, 967, 965), (1022, 1023, 961, 960), (1020, 1021, 1023, 1022), (960, 962, 964, 966, 968, 970, 972, 974, 976, 978, 980, 982, 984, 986, 988, 990, 992, 994, 996, 998, 1000, 1002, 1004, 1006, 1008, 1010, 1012, 1014, 1016, 1018, 1020, 1022), (1087, 1085, 1083, 1081, 1079, 1077, 1075, 1073, 1071, 1069, 1067, 1065, 1063, 1061, 1059, 1057, 1055, 1053, 1051, 1049, 1047, 1045, 1043, 1041, 1039, 1037, 1035, 1033, 1031, 1029, 1027, 1025), (1027, 1026, 1024, 1025), (1025, 1024, 1086, 1087), (1084, 1086, 1024, 1026, 1028, 1030, 1032, 1034, 1036, 1038, 1040, 1042, 1044, 1046, 1048, 1050, 1052, 1054, 1056, 1058, 1060, 1062, 1064, 1066, 1068, 1070, 1072, 1074, 1076, 1078, 1080, 1082), (1029, 1028, 1026, 1027), (1031, 1030, 1028, 1029), (1033, 1032, 1030, 1031), (1035, 1034, 1032, 1033), (1037, 1036, 1034, 1035), (1039, 1038, 1036, 1037), (1041, 1040, 1038, 1039), (1043, 1042, 1040, 1041), (1045, 1044, 1042, 1043), (1047, 1046, 1044, 1045), (1049, 1048, 1046, 1047), (1051, 1050, 1048, 1049), (1053, 1052, 1050, 1051), (1055, 1054, 1052, 1053), (1057, 1056, 1054, 1055), (1059, 1058, 1056, 1057), (1061, 1060, 1058, 1059), (1063, 1062, 1060, 1061), (1065, 1064, 1062, 1063), (1067, 1066, 1064, 1065), (1069, 1068, 1066, 1067), (1071, 1070, 1068, 1069), (1073, 1072, 1070, 1071), (1075, 1074, 1072, 1073), (1077, 1076, 1074, 1075), (1079, 1078, 1076, 1077), (1081, 1080, 1078, 1079), (1083, 1082, 1080, 1081), (1085, 1084, 1082, 1083), (1087, 1086, 1084, 1085)])
me_cylinder.materials.append(mat_elec_stage_door_blue)
me_cylinder.use_remesh_preserve_volume = False
me_cylinder.use_remesh_preserve_attributes = False
me_cylinder.use_mirror_vertex_groups = False
me_cylinder.update()
me_cube = bpy.data.meshes.new('Cube')
me_cube.from_pydata([(0.055, 0.495, 0.0), (0.055, -0.495, 0.0), (-0.055, -0.495, 0.0), (-0.055, 0.495, 0.0), (0.055, 0.495, 2.0), (0.055, -0.495, 2.0), (-0.055, -0.495, 2.0), (-0.055, 0.495, 2.0), (0.055, 0.365, 0.0), (0.055, -0.365, 0.0), (-0.055, -0.365, 0.0), (-0.055, 0.365, 0.0), (0.055, 0.365, 2.0), (0.055, -0.365, 2.0), (-0.055, -0.365, 2.0), (-0.055, 0.365, 2.0)], [], [(9, 1, 2, 10), (13, 14, 6, 5), (9, 13, 5, 1), (1, 5, 6, 2), (11, 15, 7, 3), (4, 0, 3, 7), (0, 8, 11, 3), (4, 7, 15, 12), (0, 4, 12, 8), (8, 12, 15, 11), (2, 6, 14, 10), (13, 9, 10, 14)])
me_cube.materials.append(mat_elec_stage_door)
me_cube.use_remesh_preserve_volume = False
me_cube.use_remesh_preserve_attributes = False
me_cube.use_mirror_vertex_groups = False
me_cube.update()

# ---- objects
ob_cylinder = bpy.data.objects.new('Cylinder', me_cylinder)
ob_cube = bpy.data.objects.new('Cube', me_cube)
ob_lamp = bpy.data.objects.new('Lamp', light_lamp)
ob_camera = bpy.data.objects.new('Camera', cam_camera)

# ---- transforms, parenting, visibility, modifiers, constraints
ob_cylinder.location = (0.0, 0.0, 0.0)
ob_cylinder.lineart.crease_threshold = 0.0
ob_cube.location = (0.0, 0.0, 0.0)
ob_cube.lock_rotations_4d = False
ob_cube.empty_display_type = 'ARROWS'
ob_cube.lineart.crease_threshold = 0.0
ob_lamp.location = (4.076, 1.005, 5.904)
ob_lamp.rotation_euler = (0.6503, 0.05522, 1.866)
ob_lamp.lock_rotations_4d = False
ob_lamp.empty_display_type = 'ARROWS'
ob_lamp.color = (0.0, 0.0, 0.0, 0.0)
ob_lamp.lineart.crease_threshold = 0.0
ob_camera.location = (7.481, -6.508, 5.344)
ob_camera.rotation_euler = (1.109, 0.01082, 0.8149)
ob_camera.lock_rotations_4d = False
ob_camera.empty_display_type = 'ARROWS'
ob_camera.color = (0.0, 0.0, 0.0, 0.0)
ob_camera.display_type = 'WIRE'
ob_camera.lineart.crease_threshold = 0.0

# ---- collection membership
col_collection_1.objects.link(ob_cylinder)
col_collection_1.objects.link(ob_cube)
col_collection_1.objects.link(ob_lamp)
col_collection_1.objects.link(ob_camera)

# ---- scene / render settings (as saved in the file)
scene.camera = ob_camera
scene.frame_start = 0; scene.frame_end = 40; scene.frame_set(0)
scene.render.engine = 'BLENDER_EEVEE_NEXT'
scene.render.image_settings.color_mode = 'RGB'
scene.render.image_settings.compression = 90
scene.render.resolution_percentage = 50
scene.render.dither_intensity = 0.0
scene.render.bake_margin = 2
scene.cycles.use_denoising = False
scene.cycles.samples = 10
scene.cycles.sampling_pattern = 'TABULATED_SOBOL'
scene.cycles.light_sampling_threshold = 0.0
scene.cycles.use_adaptive_sampling = False
scene.cycles.use_light_tree = False
scene.cycles.blur_glossy = 0.0
scene.cycles.volume_bounces = 1
scene.cycles.pixel_filter_type = 'GAUSSIAN'
scene.cycles.sample_clamp_indirect = 0.0
scene.view_settings.view_transform = 'Standard'
bpy.context.view_layer.update()
